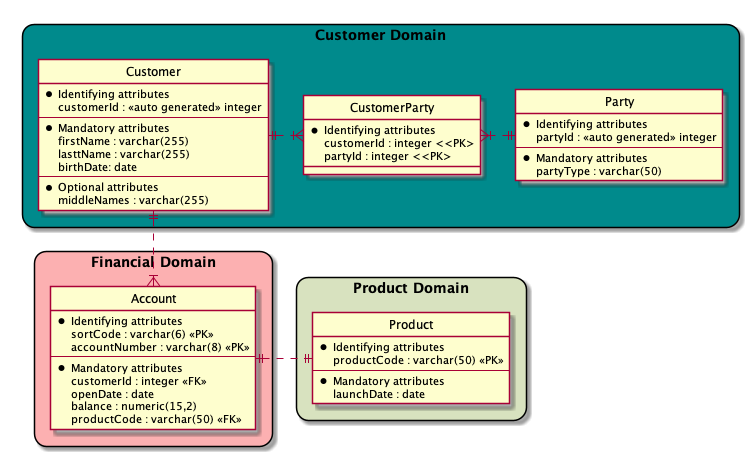

The diagram above was rendered by PlantUML. Its source (embedded in the PNG):
@startuml

' hide the spot and stereotype 
hide circle
hide stereotype

' avoid problems with angled crows feet
skinparam linetype ortho

skinparam rectangle {
    roundCorner 25
}

rectangle "Customer Domain" #008a8c {
    
    entity "Customer" as c01  {
        * Identifying attributes
        customerId : <<auto generated>> integer
        --
        * Mandatory attributes
        firstName : varchar(255)
        lasttName : varchar(255)
        birthDate: date
        --
        * Optional attributes
        middleNames : varchar(255)
    }

    entity "CustomerParty" as c02 {
        * Identifying attributes
        customerId : integer <<PK>
        partyId : integer <<PK>
    }

    entity "Party" as c03 {
        * Identifying attributes
        partyId : <<auto generated>> integer
        --
        * Mandatory attributes
        partyType : varchar(50)
    }
}

rectangle "Financial Domain" #fcb0b1 {
    entity "Account" as a01 {
        * Identifying attributes
        sortCode : varchar(6) <<PK>>
        accountNumber : varchar(8) <<PK>>
        --
        * Mandatory attributes
        customerId : integer <<FK>>
        openDate : date
        balance : numeric(15,2)
        productCode : varchar(50) <<FK>>
    }
}

rectangle "Product Domain" #d8e2bf {
    entity "Product" as p01 {
        * Identifying attributes
        productCode : varchar(50) <<PK>>
        --
        * Mandatory attributes
        launchDate : date
    }
}


c01 ||.right.|{ c02
c02 }|.right.|| c03

c01 ||.down.|{ a01
a01 ||.right.|| p01


@enduml